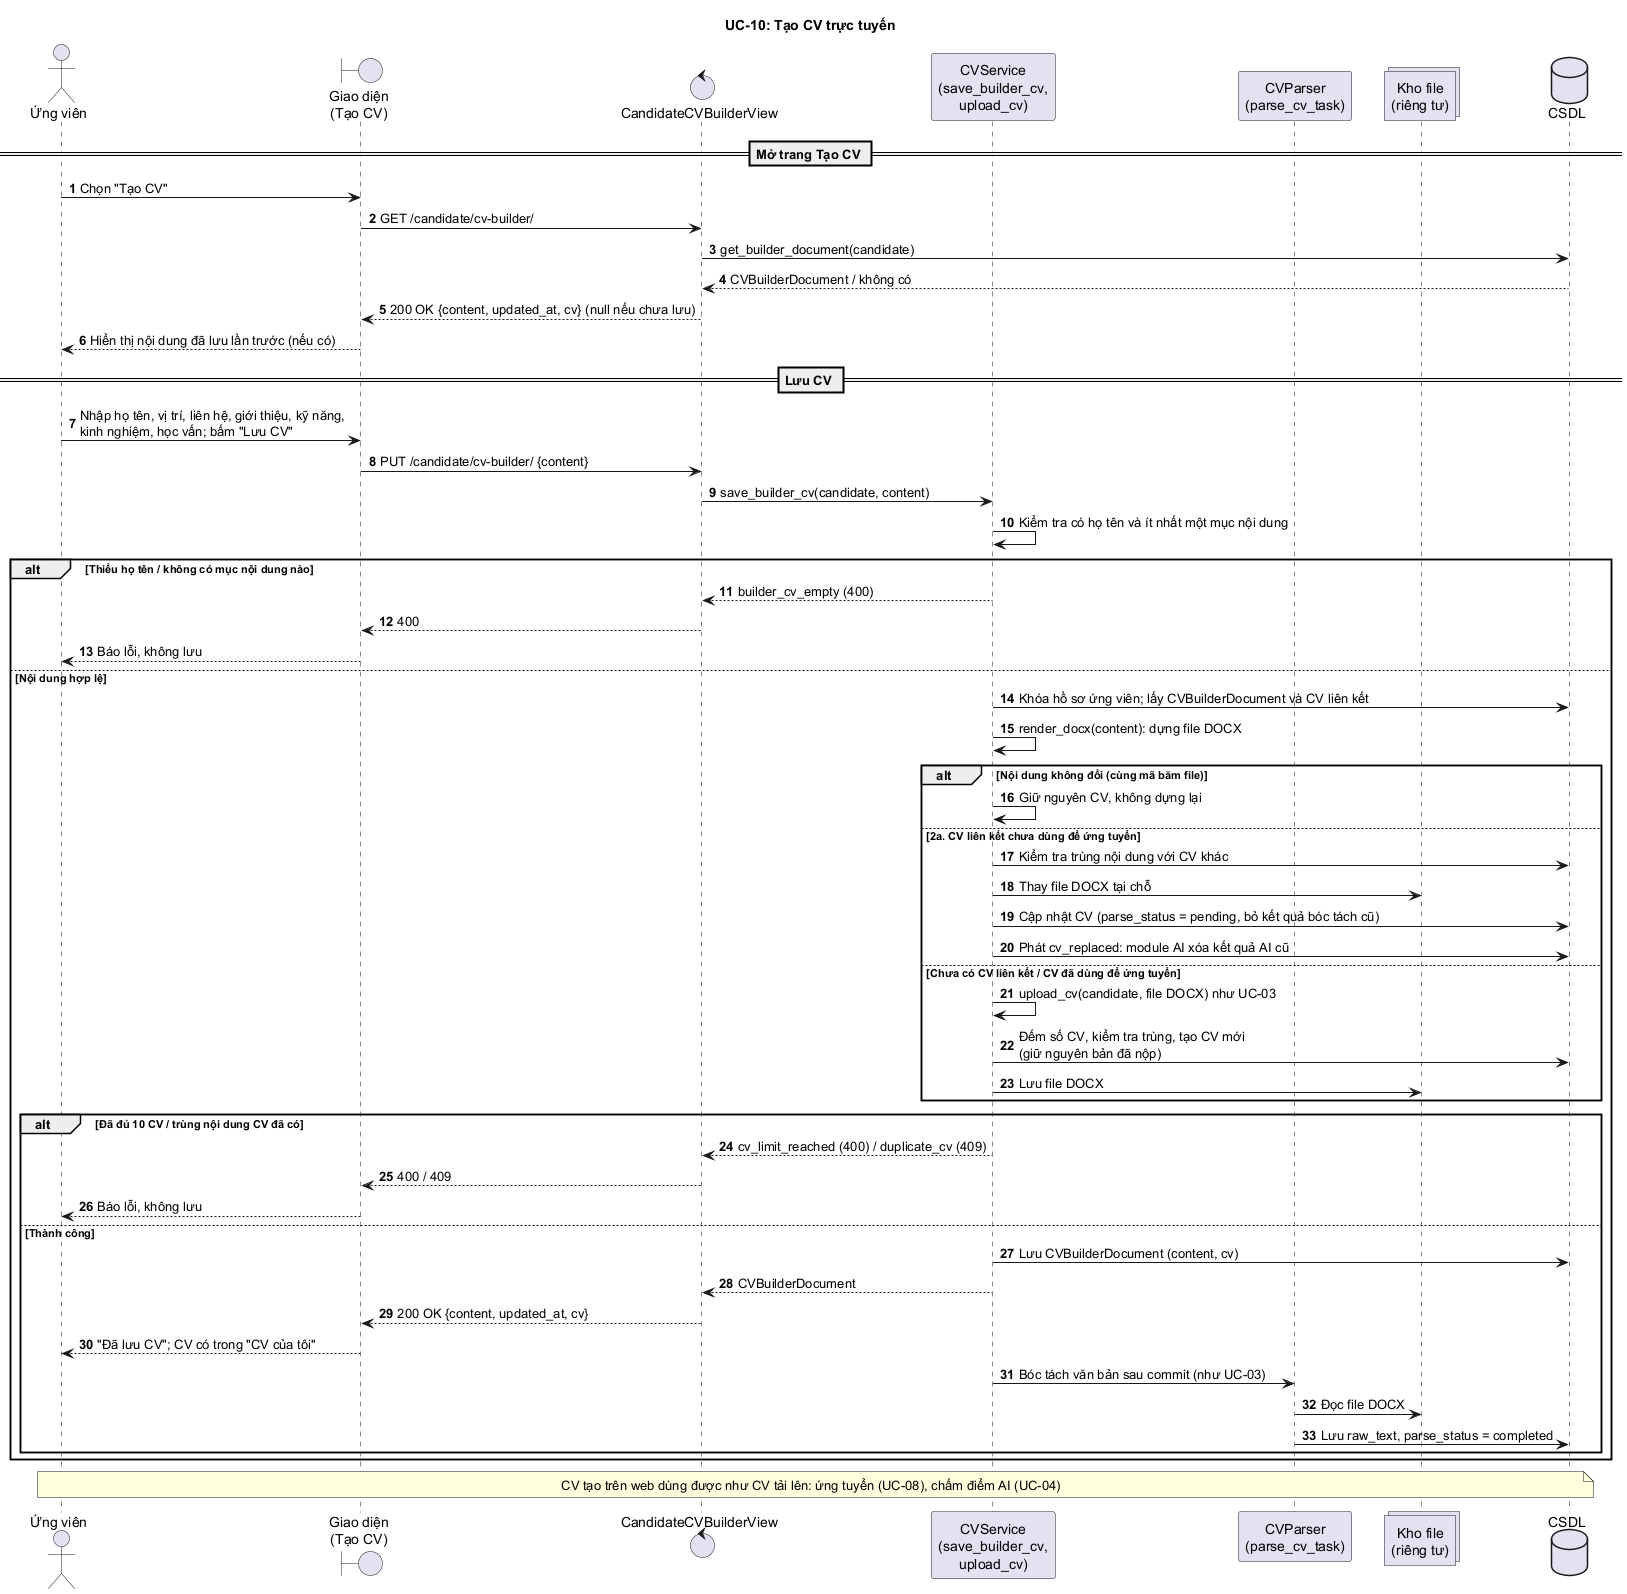

The diagram above was rendered by PlantUML. Its source (embedded in the PNG):
@startuml UC10_TaoCV
title UC-10: Tạo CV trực tuyến
autonumber

actor "Ứng viên" as U
boundary "Giao diện\n(Tạo CV)" as UI
control "CandidateCVBuilderView" as C
participant "CVService\n(save_builder_cv,\nupload_cv)" as S
participant "CVParser\n(parse_cv_task)" as P
collections "Kho file\n(riêng tư)" as FS
database "CSDL" as DB

== Mở trang Tạo CV ==
U -> UI : Chọn "Tạo CV"
UI -> C : GET /candidate/cv-builder/
C -> DB : get_builder_document(candidate)
DB --> C : CVBuilderDocument / không có
C --> UI : 200 OK {content, updated_at, cv} (null nếu chưa lưu)
UI --> U : Hiển thị nội dung đã lưu lần trước (nếu có)

== Lưu CV ==
U -> UI : Nhập họ tên, vị trí, liên hệ, giới thiệu, kỹ năng,\nkinh nghiệm, học vấn; bấm "Lưu CV"
UI -> C : PUT /candidate/cv-builder/ {content}
C -> S : save_builder_cv(candidate, content)
S -> S : Kiểm tra có họ tên và ít nhất một mục nội dung
alt Thiếu họ tên / không có mục nội dung nào
  S --> C : builder_cv_empty (400)
  C --> UI : 400
  UI --> U : Báo lỗi, không lưu
else Nội dung hợp lệ
  S -> DB : Khóa hồ sơ ứng viên; lấy CVBuilderDocument và CV liên kết
  S -> S : render_docx(content): dựng file DOCX
  alt Nội dung không đổi (cùng mã băm file)
    S -> S : Giữ nguyên CV, không dựng lại
  else 2a. CV liên kết chưa dùng để ứng tuyển
    S -> DB : Kiểm tra trùng nội dung với CV khác
    S -> FS : Thay file DOCX tại chỗ
    S -> DB : Cập nhật CV (parse_status = pending, bỏ kết quả bóc tách cũ)
    S -> DB : Phát cv_replaced: module AI xóa kết quả AI cũ
  else Chưa có CV liên kết / CV đã dùng để ứng tuyển
    S -> S : upload_cv(candidate, file DOCX) như UC-03
    S -> DB : Đếm số CV, kiểm tra trùng, tạo CV mới\n(giữ nguyên bản đã nộp)
    S -> FS : Lưu file DOCX
  end
  alt Đã đủ 10 CV / trùng nội dung CV đã có
    S --> C : cv_limit_reached (400) / duplicate_cv (409)
    C --> UI : 400 / 409
    UI --> U : Báo lỗi, không lưu
  else Thành công
    S -> DB : Lưu CVBuilderDocument (content, cv)
    S --> C : CVBuilderDocument
    C --> UI : 200 OK {content, updated_at, cv}
    UI --> U : "Đã lưu CV"; CV có trong "CV của tôi"
    S -> P : Bóc tách văn bản sau commit (như UC-03)
    P -> FS : Đọc file DOCX
    P -> DB : Lưu raw_text, parse_status = completed
  end
end
note over U, DB : CV tạo trên web dùng được như CV tải lên: ứng tuyển (UC-08), chấm điểm AI (UC-04)
@enduml